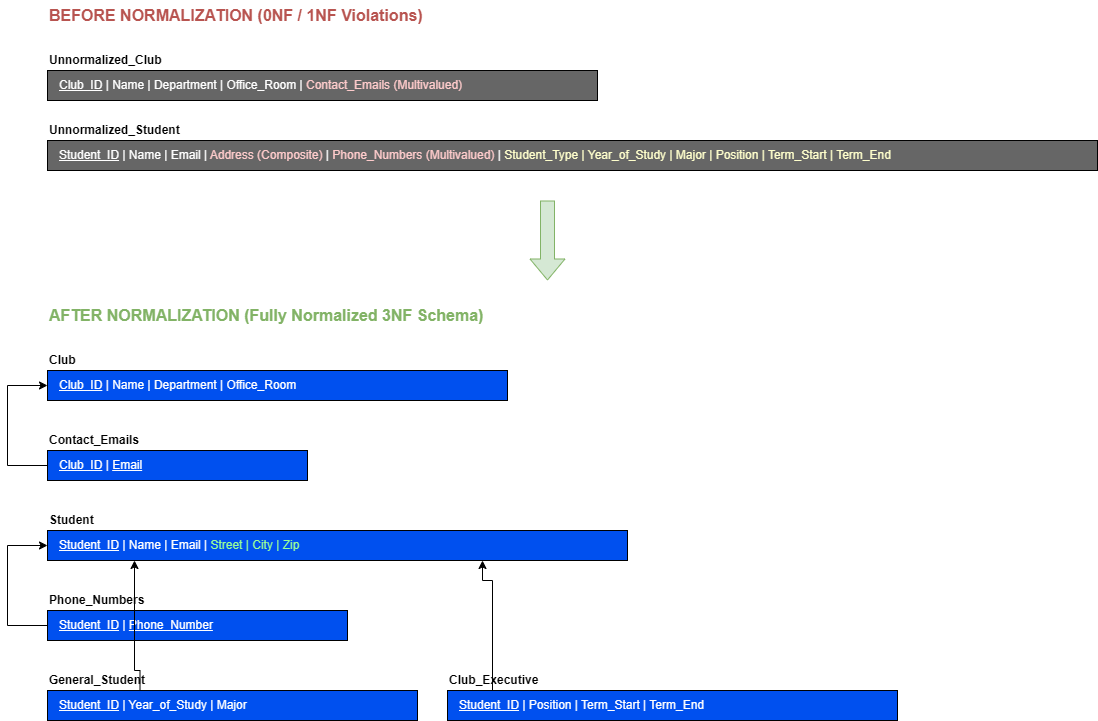

The diagram above was exported from draw.io. Its source (the exported page's mxGraphModel, read from the mxfile embedded in the PNG):
<mxGraphModel dx="1191" dy="694" grid="0" gridSize="10" guides="1" tooltips="1" connect="1" arrows="1" fold="1" page="1" pageScale="1" pageWidth="1200" pageHeight="900" math="0" shadow="0">
  <root>
    <mxCell id="0" />
    <mxCell id="1" parent="0" />
    <mxCell id="Title_Before" parent="1" style="text;html=1;strokeColor=none;fillColor=none;align=left;verticalAlign=middle;whiteSpace=wrap;rounded=0;fontStyle=1;fontSize=16;fontColor=#B85450;" value="BEFORE NORMALIZATION (0NF / 1NF Violations)" vertex="1">
      <mxGeometry height="30" width="500" x="100" y="40" as="geometry" />
    </mxCell>
    <mxCell id="L_Unnorm_Club" parent="1" style="text;html=1;strokeColor=none;fillColor=none;align=left;verticalAlign=middle;whiteSpace=wrap;rounded=0;fontStyle=1" value="Unnormalized_Club" vertex="1">
      <mxGeometry height="20" width="150" x="100" y="90" as="geometry" />
    </mxCell>
    <mxCell id="T_Unnorm_Club" parent="1" style="rounded=0;whiteSpace=wrap;html=1;fillColor=#666666;fontColor=#ffffff;align=left;spacingLeft=10;" value="&lt;u&gt;Club_ID&lt;/u&gt; | Name | Department | Office_Room | &lt;font color='#ffcccc'&gt;Contact_Emails (Multivalued)&lt;/font&gt;" vertex="1">
      <mxGeometry height="30" width="550" x="100" y="110" as="geometry" />
    </mxCell>
    <mxCell id="L_Unnorm_Student" parent="1" style="text;html=1;strokeColor=none;fillColor=none;align=left;verticalAlign=middle;whiteSpace=wrap;rounded=0;fontStyle=1" value="Unnormalized_Student" vertex="1">
      <mxGeometry height="20" width="150" x="100" y="160" as="geometry" />
    </mxCell>
    <mxCell id="T_Unnorm_Student" parent="1" style="rounded=0;whiteSpace=wrap;html=1;fillColor=#666666;fontColor=#ffffff;align=left;spacingLeft=10;" value="&lt;u&gt;Student_ID&lt;/u&gt; | Name | Email | &lt;font color='#ffcccc'&gt;Address (Composite)&lt;/font&gt; | &lt;font color='#ffcccc'&gt;Phone_Numbers (Multivalued)&lt;/font&gt; | &lt;font color='#ffffcc'&gt;Student_Type | Year_of_Study | Major | Position | Term_Start | Term_End&lt;/font&gt;" vertex="1">
      <mxGeometry height="30" width="1050" x="100" y="180" as="geometry" />
    </mxCell>
    <mxCell id="Divider_Arrow" edge="1" parent="1" style="shape=flexArrow;endArrow=classic;html=1;fillColor=#d5e8d4;strokeColor=#82b366;width=14;endSize=6.67;fontStyle=1;fontColor=#333333;" value="">
      <mxGeometry height="50" relative="1" width="50" as="geometry">
        <mxPoint x="600" y="240" as="sourcePoint" />
        <mxPoint x="600" y="320" as="targetPoint" />
      </mxGeometry>
    </mxCell>
    <mxCell id="Title_After" parent="1" style="text;html=1;strokeColor=none;fillColor=none;align=left;verticalAlign=middle;whiteSpace=wrap;rounded=0;fontStyle=1;fontSize=16;fontColor=#82B366;" value="AFTER NORMALIZATION (Fully Normalized 3NF Schema)" vertex="1">
      <mxGeometry height="30" width="500" x="100" y="340" as="geometry" />
    </mxCell>
    <mxCell id="L_Club" parent="1" style="text;html=1;strokeColor=none;fillColor=none;align=left;verticalAlign=middle;whiteSpace=wrap;rounded=0;fontStyle=1" value="Club" vertex="1">
      <mxGeometry height="20" width="150" x="100" y="390" as="geometry" />
    </mxCell>
    <mxCell id="T_Club" parent="1" style="rounded=0;whiteSpace=wrap;html=1;fillColor=#0050ef;fontColor=#ffffff;align=left;spacingLeft=10;" value="&lt;u&gt;Club_ID&lt;/u&gt; | Name | Department | Office_Room" vertex="1">
      <mxGeometry height="30" width="460" x="100" y="410" as="geometry" />
    </mxCell>
    <mxCell id="L_Contact_Emails" parent="1" style="text;html=1;strokeColor=none;fillColor=none;align=left;verticalAlign=middle;whiteSpace=wrap;rounded=0;fontStyle=1" value="Contact_Emails" vertex="1">
      <mxGeometry height="20" width="150" x="100" y="470" as="geometry" />
    </mxCell>
    <mxCell id="T_Contact_Emails" parent="1" style="rounded=0;whiteSpace=wrap;html=1;fillColor=#0050ef;fontColor=#ffffff;align=left;spacingLeft=10;" value="&lt;u&gt;Club_ID&lt;/u&gt; | &lt;u&gt;Email&lt;/u&gt;" vertex="1">
      <mxGeometry height="30" width="260" x="100" y="490" as="geometry" />
    </mxCell>
    <mxCell id="L_Student" parent="1" style="text;html=1;strokeColor=none;fillColor=none;align=left;verticalAlign=middle;whiteSpace=wrap;rounded=0;fontStyle=1" value="Student" vertex="1">
      <mxGeometry height="20" width="150" x="100" y="550" as="geometry" />
    </mxCell>
    <mxCell id="T_Student" parent="1" style="rounded=0;whiteSpace=wrap;html=1;fillColor=#0050ef;fontColor=#ffffff;align=left;spacingLeft=10;" value="&lt;u&gt;Student_ID&lt;/u&gt; | Name | Email | &lt;font color='#99ff99'&gt;Street | City | Zip&lt;/font&gt;" vertex="1">
      <mxGeometry height="30" width="580" x="100" y="570" as="geometry" />
    </mxCell>
    <mxCell id="L_Phone_Numbers" parent="1" style="text;html=1;strokeColor=none;fillColor=none;align=left;verticalAlign=middle;whiteSpace=wrap;rounded=0;fontStyle=1" value="Phone_Numbers" vertex="1">
      <mxGeometry height="20" width="150" x="100" y="630" as="geometry" />
    </mxCell>
    <mxCell id="T_Phone_Numbers" parent="1" style="rounded=0;whiteSpace=wrap;html=1;fillColor=#0050ef;fontColor=#ffffff;align=left;spacingLeft=10;" value="&lt;u&gt;Student_ID&lt;/u&gt; | &lt;u&gt;Phone_Number&lt;/u&gt;" vertex="1">
      <mxGeometry height="30" width="300" x="100" y="650" as="geometry" />
    </mxCell>
    <mxCell id="L_General_Student" parent="1" style="text;html=1;strokeColor=none;fillColor=none;align=left;verticalAlign=middle;whiteSpace=wrap;rounded=0;fontStyle=1" value="General_Student" vertex="1">
      <mxGeometry height="20" width="150" x="100" y="710" as="geometry" />
    </mxCell>
    <mxCell id="T_General_Student" parent="1" style="rounded=0;whiteSpace=wrap;html=1;fillColor=#0050ef;fontColor=#ffffff;align=left;spacingLeft=10;" value="&lt;u&gt;Student_ID&lt;/u&gt; | Year_of_Study | Major" vertex="1">
      <mxGeometry height="30" width="370" x="100" y="730" as="geometry" />
    </mxCell>
    <mxCell id="L_Club_Executive" parent="1" style="text;html=1;strokeColor=none;fillColor=none;align=left;verticalAlign=middle;whiteSpace=wrap;rounded=0;fontStyle=1" value="Club_Executive" vertex="1">
      <mxGeometry height="20" width="150" x="500" y="710" as="geometry" />
    </mxCell>
    <mxCell id="T_Club_Executive" parent="1" style="rounded=0;whiteSpace=wrap;html=1;fillColor=#0050ef;fontColor=#ffffff;align=left;spacingLeft=10;" value="&lt;u&gt;Student_ID&lt;/u&gt; | Position | Term_Start | Term_End" vertex="1">
      <mxGeometry height="30" width="450" x="500" y="730" as="geometry" />
    </mxCell>
    <mxCell id="E_Norm_Email" edge="1" parent="1" source="T_Contact_Emails" style="edgeStyle=orthogonalEdgeStyle;rounded=0;orthogonalLoop=1;jettySize=auto;html=1;exitX=0;exitY=0.5;exitDx=0;exitDy=0;entryX=0;entryY=0.5;entryDx=0;entryDy=0;" target="T_Club">
      <mxGeometry relative="1" as="geometry">
        <Array as="points">
          <mxPoint x="60" y="505" />
          <mxPoint x="60" y="425" />
        </Array>
      </mxGeometry>
    </mxCell>
    <mxCell id="E_Norm_Phone" edge="1" parent="1" source="T_Phone_Numbers" style="edgeStyle=orthogonalEdgeStyle;rounded=0;orthogonalLoop=1;jettySize=auto;html=1;exitX=0;exitY=0.5;exitDx=0;exitDy=0;entryX=0;entryY=0.5;entryDx=0;entryDy=0;" target="T_Student">
      <mxGeometry relative="1" as="geometry">
        <Array as="points">
          <mxPoint x="60" y="665" />
          <mxPoint x="60" y="585" />
        </Array>
      </mxGeometry>
    </mxCell>
    <mxCell id="E_Norm_Gen" edge="1" parent="1" source="T_General_Student" style="edgeStyle=orthogonalEdgeStyle;rounded=0;orthogonalLoop=1;jettySize=auto;html=1;entryX=0.15;entryY=1;entryDx=0;entryDy=0;exitX=0.25;exitY=0;exitDx=0;exitDy=0;" target="T_Student">
      <mxGeometry relative="1" as="geometry">
        <Array as="points">
          <mxPoint x="192" y="710" />
          <mxPoint x="187" y="710" />
        </Array>
      </mxGeometry>
    </mxCell>
    <mxCell id="E_Norm_Exec" edge="1" parent="1" source="T_Club_Executive" style="edgeStyle=orthogonalEdgeStyle;rounded=0;orthogonalLoop=1;jettySize=auto;html=1;entryX=0.75;entryY=1;entryDx=0;entryDy=0;exitX=0.1;exitY=0;exitDx=0;exitDy=0;" target="T_Student">
      <mxGeometry relative="1" as="geometry">
        <Array as="points">
          <mxPoint x="545" y="620" />
          <mxPoint x="535" y="620" />
        </Array>
      </mxGeometry>
    </mxCell>
  </root>
</mxGraphModel>